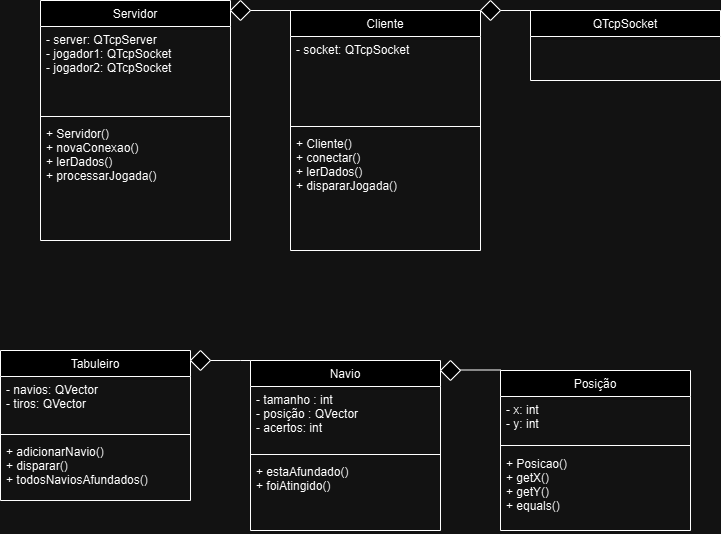

The diagram above was exported from draw.io. Its source (the exported page's mxGraphModel, read from the mxfile embedded in the PNG):
<mxGraphModel dx="1050" dy="572" grid="1" gridSize="10" guides="1" tooltips="1" connect="1" arrows="1" fold="1" page="1" pageScale="1" pageWidth="827" pageHeight="1169" math="0" shadow="0">
  <root>
    <mxCell id="WIyWlLk6GJQsqaUBKTNV-0" />
    <mxCell id="WIyWlLk6GJQsqaUBKTNV-1" parent="WIyWlLk6GJQsqaUBKTNV-0" />
    <mxCell id="zkfFHV4jXpPFQw0GAbJ--6" value="Tabuleiro" style="swimlane;fontStyle=0;align=center;verticalAlign=top;childLayout=stackLayout;horizontal=1;startSize=26;horizontalStack=0;resizeParent=1;resizeLast=0;collapsible=1;marginBottom=0;rounded=0;shadow=0;strokeWidth=1;" parent="WIyWlLk6GJQsqaUBKTNV-1" vertex="1">
      <mxGeometry x="10" y="410" width="190" height="150" as="geometry">
        <mxRectangle x="130" y="380" width="160" height="26" as="alternateBounds" />
      </mxGeometry>
    </mxCell>
    <mxCell id="zkfFHV4jXpPFQw0GAbJ--7" value="- navios: QVector&#10;- tiros: QVector" style="text;align=left;verticalAlign=top;spacingLeft=4;spacingRight=4;overflow=hidden;rotatable=0;points=[[0,0.5],[1,0.5]];portConstraint=eastwest;" parent="zkfFHV4jXpPFQw0GAbJ--6" vertex="1">
      <mxGeometry y="26" width="190" height="54" as="geometry" />
    </mxCell>
    <mxCell id="zkfFHV4jXpPFQw0GAbJ--9" value="" style="line;html=1;strokeWidth=1;align=left;verticalAlign=middle;spacingTop=-1;spacingLeft=3;spacingRight=3;rotatable=0;labelPosition=right;points=[];portConstraint=eastwest;" parent="zkfFHV4jXpPFQw0GAbJ--6" vertex="1">
      <mxGeometry y="80" width="190" height="8" as="geometry" />
    </mxCell>
    <mxCell id="zkfFHV4jXpPFQw0GAbJ--11" value="+ adicionarNavio()&#10; + disparar() &#10;+ todosNaviosAfundados()" style="text;align=left;verticalAlign=top;spacingLeft=4;spacingRight=4;overflow=hidden;rotatable=0;points=[[0,0.5],[1,0.5]];portConstraint=eastwest;" parent="zkfFHV4jXpPFQw0GAbJ--6" vertex="1">
      <mxGeometry y="88" width="190" height="62" as="geometry" />
    </mxCell>
    <mxCell id="jGgsJ6vfIuggG6i-X4kT-5" value="Navio" style="swimlane;fontStyle=0;align=center;verticalAlign=top;childLayout=stackLayout;horizontal=1;startSize=26;horizontalStack=0;resizeParent=1;resizeLast=0;collapsible=1;marginBottom=0;rounded=0;shadow=0;strokeWidth=1;" parent="WIyWlLk6GJQsqaUBKTNV-1" vertex="1">
      <mxGeometry x="260" y="420" width="190" height="170" as="geometry">
        <mxRectangle x="130" y="380" width="160" height="26" as="alternateBounds" />
      </mxGeometry>
    </mxCell>
    <mxCell id="jGgsJ6vfIuggG6i-X4kT-6" value="- tamanho : int&#10;- posição : QVector&#10;- acertos: int" style="text;align=left;verticalAlign=top;spacingLeft=4;spacingRight=4;overflow=hidden;rotatable=0;points=[[0,0.5],[1,0.5]];portConstraint=eastwest;" parent="jGgsJ6vfIuggG6i-X4kT-5" vertex="1">
      <mxGeometry y="26" width="190" height="64" as="geometry" />
    </mxCell>
    <mxCell id="jGgsJ6vfIuggG6i-X4kT-7" value="" style="line;html=1;strokeWidth=1;align=left;verticalAlign=middle;spacingTop=-1;spacingLeft=3;spacingRight=3;rotatable=0;labelPosition=right;points=[];portConstraint=eastwest;" parent="jGgsJ6vfIuggG6i-X4kT-5" vertex="1">
      <mxGeometry y="90" width="190" height="8" as="geometry" />
    </mxCell>
    <mxCell id="jGgsJ6vfIuggG6i-X4kT-8" value="+ estaAfundado()&#10;+ foiAtingido()" style="text;align=left;verticalAlign=top;spacingLeft=4;spacingRight=4;overflow=hidden;rotatable=0;points=[[0,0.5],[1,0.5]];portConstraint=eastwest;" parent="jGgsJ6vfIuggG6i-X4kT-5" vertex="1">
      <mxGeometry y="98" width="190" height="62" as="geometry" />
    </mxCell>
    <mxCell id="jGgsJ6vfIuggG6i-X4kT-11" value="Posição" style="swimlane;fontStyle=0;align=center;verticalAlign=top;childLayout=stackLayout;horizontal=1;startSize=26;horizontalStack=0;resizeParent=1;resizeLast=0;collapsible=1;marginBottom=0;rounded=0;shadow=0;strokeWidth=1;" parent="WIyWlLk6GJQsqaUBKTNV-1" vertex="1">
      <mxGeometry x="510" y="430" width="190" height="160" as="geometry">
        <mxRectangle x="130" y="380" width="160" height="26" as="alternateBounds" />
      </mxGeometry>
    </mxCell>
    <mxCell id="jGgsJ6vfIuggG6i-X4kT-12" value="- x: int&#10;- y: int" style="text;align=left;verticalAlign=top;spacingLeft=4;spacingRight=4;overflow=hidden;rotatable=0;points=[[0,0.5],[1,0.5]];portConstraint=eastwest;" parent="jGgsJ6vfIuggG6i-X4kT-11" vertex="1">
      <mxGeometry y="26" width="190" height="44" as="geometry" />
    </mxCell>
    <mxCell id="jGgsJ6vfIuggG6i-X4kT-13" value="" style="line;html=1;strokeWidth=1;align=left;verticalAlign=middle;spacingTop=-1;spacingLeft=3;spacingRight=3;rotatable=0;labelPosition=right;points=[];portConstraint=eastwest;" parent="jGgsJ6vfIuggG6i-X4kT-11" vertex="1">
      <mxGeometry y="70" width="190" height="10" as="geometry" />
    </mxCell>
    <mxCell id="1YCS_hlLsk9ln74et0xL-2" value="+ Posicao() &#10;+ getX()&#10;+ getY()&#10;+ equals() " style="text;align=left;verticalAlign=top;spacingLeft=4;spacingRight=4;overflow=hidden;rotatable=0;points=[[0,0.5],[1,0.5]];portConstraint=eastwest;" vertex="1" parent="jGgsJ6vfIuggG6i-X4kT-11">
      <mxGeometry y="80" width="190" height="80" as="geometry" />
    </mxCell>
    <mxCell id="1YCS_hlLsk9ln74et0xL-3" value="Servidor" style="swimlane;fontStyle=0;align=center;verticalAlign=top;childLayout=stackLayout;horizontal=1;startSize=26;horizontalStack=0;resizeParent=1;resizeLast=0;collapsible=1;marginBottom=0;rounded=0;shadow=0;strokeWidth=1;" vertex="1" parent="WIyWlLk6GJQsqaUBKTNV-1">
      <mxGeometry x="50" y="60" width="190" height="240" as="geometry">
        <mxRectangle x="130" y="380" width="160" height="26" as="alternateBounds" />
      </mxGeometry>
    </mxCell>
    <mxCell id="1YCS_hlLsk9ln74et0xL-4" value="- server: QTcpServer&#10;- jogador1: QTcpSocket&#10;- jogador2: QTcpSocket " style="text;align=left;verticalAlign=top;spacingLeft=4;spacingRight=4;overflow=hidden;rotatable=0;points=[[0,0.5],[1,0.5]];portConstraint=eastwest;" vertex="1" parent="1YCS_hlLsk9ln74et0xL-3">
      <mxGeometry y="26" width="190" height="86" as="geometry" />
    </mxCell>
    <mxCell id="1YCS_hlLsk9ln74et0xL-7" value="" style="line;html=1;strokeWidth=1;align=left;verticalAlign=middle;spacingTop=-1;spacingLeft=3;spacingRight=3;rotatable=0;labelPosition=right;points=[];portConstraint=eastwest;" vertex="1" parent="1YCS_hlLsk9ln74et0xL-3">
      <mxGeometry y="112" width="190" height="8" as="geometry" />
    </mxCell>
    <mxCell id="1YCS_hlLsk9ln74et0xL-6" value="+ Servidor()&#10;+ novaConexao()&#10;+ lerDados()&#10;+ processarJogada()" style="text;align=left;verticalAlign=top;spacingLeft=4;spacingRight=4;overflow=hidden;rotatable=0;points=[[0,0.5],[1,0.5]];portConstraint=eastwest;" vertex="1" parent="1YCS_hlLsk9ln74et0xL-3">
      <mxGeometry y="120" width="190" height="90" as="geometry" />
    </mxCell>
    <mxCell id="1YCS_hlLsk9ln74et0xL-8" value="Cliente" style="swimlane;fontStyle=0;align=center;verticalAlign=top;childLayout=stackLayout;horizontal=1;startSize=26;horizontalStack=0;resizeParent=1;resizeLast=0;collapsible=1;marginBottom=0;rounded=0;shadow=0;strokeWidth=1;" vertex="1" parent="WIyWlLk6GJQsqaUBKTNV-1">
      <mxGeometry x="300" y="70" width="190" height="240" as="geometry">
        <mxRectangle x="130" y="380" width="160" height="26" as="alternateBounds" />
      </mxGeometry>
    </mxCell>
    <mxCell id="1YCS_hlLsk9ln74et0xL-9" value="- socket: QTcpSocket" style="text;align=left;verticalAlign=top;spacingLeft=4;spacingRight=4;overflow=hidden;rotatable=0;points=[[0,0.5],[1,0.5]];portConstraint=eastwest;" vertex="1" parent="1YCS_hlLsk9ln74et0xL-8">
      <mxGeometry y="26" width="190" height="86" as="geometry" />
    </mxCell>
    <mxCell id="1YCS_hlLsk9ln74et0xL-10" value="" style="line;html=1;strokeWidth=1;align=left;verticalAlign=middle;spacingTop=-1;spacingLeft=3;spacingRight=3;rotatable=0;labelPosition=right;points=[];portConstraint=eastwest;" vertex="1" parent="1YCS_hlLsk9ln74et0xL-8">
      <mxGeometry y="112" width="190" height="8" as="geometry" />
    </mxCell>
    <mxCell id="1YCS_hlLsk9ln74et0xL-11" value="+ Cliente()&#10;+ conectar()&#10;+ lerDados()&#10;+ dispararJogada()" style="text;align=left;verticalAlign=top;spacingLeft=4;spacingRight=4;overflow=hidden;rotatable=0;points=[[0,0.5],[1,0.5]];portConstraint=eastwest;" vertex="1" parent="1YCS_hlLsk9ln74et0xL-8">
      <mxGeometry y="120" width="190" height="90" as="geometry" />
    </mxCell>
    <mxCell id="1YCS_hlLsk9ln74et0xL-12" value=" QTcpSocket" style="swimlane;fontStyle=0;align=center;verticalAlign=top;childLayout=stackLayout;horizontal=1;startSize=26;horizontalStack=0;resizeParent=1;resizeLast=0;collapsible=1;marginBottom=0;rounded=0;shadow=0;strokeWidth=1;" vertex="1" parent="WIyWlLk6GJQsqaUBKTNV-1">
      <mxGeometry x="540" y="70" width="190" height="70" as="geometry">
        <mxRectangle x="130" y="380" width="160" height="26" as="alternateBounds" />
      </mxGeometry>
    </mxCell>
    <mxCell id="1YCS_hlLsk9ln74et0xL-16" value="" style="rhombus;whiteSpace=wrap;html=1;" vertex="1" parent="WIyWlLk6GJQsqaUBKTNV-1">
      <mxGeometry x="240" y="60" width="20" height="20" as="geometry" />
    </mxCell>
    <mxCell id="1YCS_hlLsk9ln74et0xL-17" value="" style="rhombus;whiteSpace=wrap;html=1;" vertex="1" parent="WIyWlLk6GJQsqaUBKTNV-1">
      <mxGeometry x="490" y="60" width="20" height="20" as="geometry" />
    </mxCell>
    <mxCell id="1YCS_hlLsk9ln74et0xL-18" value="" style="endArrow=none;html=1;rounded=0;fontSize=12;startSize=8;endSize=8;curved=1;exitX=1;exitY=0.5;exitDx=0;exitDy=0;entryX=0;entryY=0;entryDx=0;entryDy=0;" edge="1" parent="WIyWlLk6GJQsqaUBKTNV-1" source="1YCS_hlLsk9ln74et0xL-16" target="1YCS_hlLsk9ln74et0xL-8">
      <mxGeometry width="50" height="50" relative="1" as="geometry">
        <mxPoint x="350" y="310" as="sourcePoint" />
        <mxPoint x="400" y="260" as="targetPoint" />
      </mxGeometry>
    </mxCell>
    <mxCell id="1YCS_hlLsk9ln74et0xL-19" value="" style="endArrow=none;html=1;rounded=0;fontSize=12;startSize=8;endSize=8;curved=1;exitX=1;exitY=0.5;exitDx=0;exitDy=0;entryX=0;entryY=0;entryDx=0;entryDy=0;" edge="1" parent="WIyWlLk6GJQsqaUBKTNV-1" source="1YCS_hlLsk9ln74et0xL-17" target="1YCS_hlLsk9ln74et0xL-12">
      <mxGeometry width="50" height="50" relative="1" as="geometry">
        <mxPoint x="350" y="310" as="sourcePoint" />
        <mxPoint x="400" y="260" as="targetPoint" />
      </mxGeometry>
    </mxCell>
    <mxCell id="1YCS_hlLsk9ln74et0xL-20" value="" style="rhombus;whiteSpace=wrap;html=1;" vertex="1" parent="WIyWlLk6GJQsqaUBKTNV-1">
      <mxGeometry x="200" y="410" width="20" height="20" as="geometry" />
    </mxCell>
    <mxCell id="1YCS_hlLsk9ln74et0xL-21" value="" style="endArrow=none;html=1;rounded=0;fontSize=12;startSize=8;endSize=8;curved=1;exitX=1;exitY=0.5;exitDx=0;exitDy=0;entryX=0;entryY=0;entryDx=0;entryDy=0;" edge="1" parent="WIyWlLk6GJQsqaUBKTNV-1" source="1YCS_hlLsk9ln74et0xL-20" target="jGgsJ6vfIuggG6i-X4kT-5">
      <mxGeometry width="50" height="50" relative="1" as="geometry">
        <mxPoint x="360" y="660" as="sourcePoint" />
        <mxPoint x="270" y="420" as="targetPoint" />
        <Array as="points">
          <mxPoint x="250" y="420" />
        </Array>
      </mxGeometry>
    </mxCell>
    <mxCell id="1YCS_hlLsk9ln74et0xL-33" value="" style="rhombus;whiteSpace=wrap;html=1;" vertex="1" parent="WIyWlLk6GJQsqaUBKTNV-1">
      <mxGeometry x="450" y="420" width="20" height="20" as="geometry" />
    </mxCell>
    <mxCell id="1YCS_hlLsk9ln74et0xL-34" value="" style="endArrow=none;html=1;rounded=0;fontSize=12;startSize=8;endSize=8;curved=1;exitX=1;exitY=0.5;exitDx=0;exitDy=0;entryX=0;entryY=0;entryDx=0;entryDy=0;" edge="1" parent="WIyWlLk6GJQsqaUBKTNV-1">
      <mxGeometry width="50" height="50" relative="1" as="geometry">
        <mxPoint x="470" y="429.5" as="sourcePoint" />
        <mxPoint x="510" y="429.5" as="targetPoint" />
      </mxGeometry>
    </mxCell>
  </root>
</mxGraphModel>